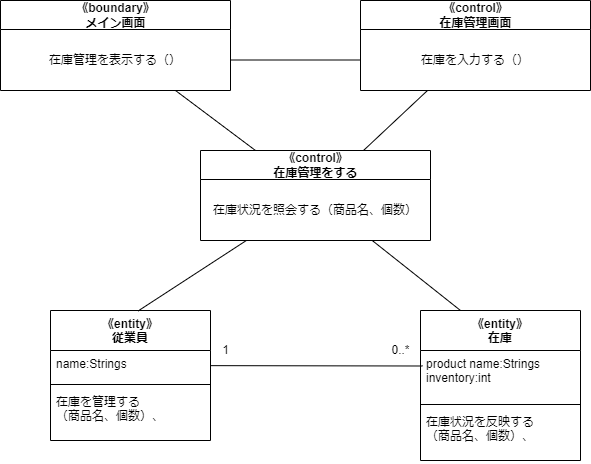

The diagram above was exported from draw.io. Its source (the exported page's mxGraphModel, read from the mxfile embedded in the PNG):
<mxGraphModel dx="1671" dy="1785" grid="1" gridSize="10" guides="1" tooltips="1" connect="1" arrows="1" fold="1" page="1" pageScale="1" pageWidth="827" pageHeight="1169" math="0" shadow="0">
  <root>
    <mxCell id="0" />
    <mxCell id="1" parent="0" />
    <mxCell id="2" value="《entity》&#10;従業員" style="swimlane;fontStyle=1;align=center;verticalAlign=top;childLayout=stackLayout;horizontal=1;startSize=40;horizontalStack=0;resizeParent=1;resizeParentMax=0;resizeLast=0;collapsible=1;marginBottom=0;" parent="1" vertex="1">
      <mxGeometry x="20" y="130" width="160" height="130" as="geometry" />
    </mxCell>
    <mxCell id="3" value="name:Strings" style="text;strokeColor=none;fillColor=none;align=left;verticalAlign=top;spacingLeft=4;spacingRight=4;overflow=hidden;rotatable=0;points=[[0,0.5],[1,0.5]];portConstraint=eastwest;" parent="2" vertex="1">
      <mxGeometry y="40" width="160" height="30" as="geometry" />
    </mxCell>
    <mxCell id="4" value="" style="line;strokeWidth=1;fillColor=none;align=left;verticalAlign=middle;spacingTop=-1;spacingLeft=3;spacingRight=3;rotatable=0;labelPosition=right;points=[];portConstraint=eastwest;strokeColor=inherit;" parent="2" vertex="1">
      <mxGeometry y="70" width="160" height="8" as="geometry" />
    </mxCell>
    <mxCell id="5" value="在庫を管理する&#10;（商品名、個数）、" style="text;strokeColor=none;fillColor=none;align=left;verticalAlign=top;spacingLeft=4;spacingRight=4;overflow=hidden;rotatable=0;points=[[0,0.5],[1,0.5]];portConstraint=eastwest;" parent="2" vertex="1">
      <mxGeometry y="78" width="160" height="52" as="geometry" />
    </mxCell>
    <mxCell id="6" value="《entity》&#10;在庫" style="swimlane;fontStyle=1;align=center;verticalAlign=top;childLayout=stackLayout;horizontal=1;startSize=40;horizontalStack=0;resizeParent=1;resizeParentMax=0;resizeLast=0;collapsible=1;marginBottom=0;" parent="1" vertex="1">
      <mxGeometry x="390" y="130" width="160" height="150" as="geometry" />
    </mxCell>
    <mxCell id="7" value="product name:Strings&#10;inventory:int" style="text;strokeColor=none;fillColor=none;align=left;verticalAlign=top;spacingLeft=4;spacingRight=4;overflow=hidden;rotatable=0;points=[[0,0.5],[1,0.5]];portConstraint=eastwest;" parent="6" vertex="1">
      <mxGeometry y="40" width="160" height="50" as="geometry" />
    </mxCell>
    <mxCell id="8" value="" style="line;strokeWidth=1;fillColor=none;align=left;verticalAlign=middle;spacingTop=-1;spacingLeft=3;spacingRight=3;rotatable=0;labelPosition=right;points=[];portConstraint=eastwest;strokeColor=inherit;" parent="6" vertex="1">
      <mxGeometry y="90" width="160" height="8" as="geometry" />
    </mxCell>
    <mxCell id="9" value="在庫状況を反映する&#10;（商品名、個数）、" style="text;strokeColor=none;fillColor=none;align=left;verticalAlign=top;spacingLeft=4;spacingRight=4;overflow=hidden;rotatable=0;points=[[0,0.5],[1,0.5]];portConstraint=eastwest;" parent="6" vertex="1">
      <mxGeometry y="98" width="160" height="52" as="geometry" />
    </mxCell>
    <mxCell id="10" style="edgeStyle=none;html=1;entryX=0.013;entryY=0.31;entryDx=0;entryDy=0;entryPerimeter=0;endArrow=none;endFill=0;" parent="1" source="3" target="7" edge="1">
      <mxGeometry relative="1" as="geometry" />
    </mxCell>
    <mxCell id="11" value="1" style="text;html=1;align=center;verticalAlign=middle;resizable=0;points=[];autosize=1;strokeColor=none;fillColor=none;" parent="1" vertex="1">
      <mxGeometry x="180" y="155" width="30" height="30" as="geometry" />
    </mxCell>
    <mxCell id="12" value="0..*" style="text;html=1;align=center;verticalAlign=middle;resizable=0;points=[];autosize=1;strokeColor=none;fillColor=none;" parent="1" vertex="1">
      <mxGeometry x="350" y="155" width="40" height="30" as="geometry" />
    </mxCell>
    <mxCell id="22" style="edgeStyle=none;html=1;entryX=0.547;entryY=0.004;entryDx=0;entryDy=0;entryPerimeter=0;endArrow=none;endFill=0;" parent="1" source="13" target="2" edge="1">
      <mxGeometry relative="1" as="geometry" />
    </mxCell>
    <mxCell id="23" style="edgeStyle=none;html=1;entryX=0.25;entryY=0;entryDx=0;entryDy=0;endArrow=none;endFill=0;" parent="1" source="13" target="6" edge="1">
      <mxGeometry relative="1" as="geometry" />
    </mxCell>
    <mxCell id="13" value="《control》&lt;br&gt;在庫管理をする" style="swimlane;fontStyle=1;align=center;verticalAlign=middle;childLayout=stackLayout;horizontal=1;startSize=29;horizontalStack=0;resizeParent=1;resizeParentMax=0;resizeLast=0;collapsible=0;marginBottom=0;html=1;" parent="1" vertex="1">
      <mxGeometry x="170" y="-30" width="230" height="90" as="geometry" />
    </mxCell>
    <mxCell id="14" value="在庫状況を照会する（商品名、個数）" style="text;html=1;strokeColor=none;fillColor=none;align=center;verticalAlign=middle;spacingLeft=4;spacingRight=4;overflow=hidden;rotatable=0;points=[[0,0.5],[1,0.5]];portConstraint=eastwest;" parent="13" vertex="1">
      <mxGeometry y="29" width="230" height="61" as="geometry" />
    </mxCell>
    <mxCell id="20" style="edgeStyle=none;html=1;endArrow=none;endFill=0;" parent="1" source="16" target="13" edge="1">
      <mxGeometry relative="1" as="geometry" />
    </mxCell>
    <mxCell id="16" value="《boundary》&lt;br&gt;メイン画面" style="swimlane;fontStyle=1;align=center;verticalAlign=middle;childLayout=stackLayout;horizontal=1;startSize=29;horizontalStack=0;resizeParent=1;resizeParentMax=0;resizeLast=0;collapsible=0;marginBottom=0;html=1;" parent="1" vertex="1">
      <mxGeometry x="-30" y="-180" width="230" height="90" as="geometry" />
    </mxCell>
    <mxCell id="17" value="在庫管理を表示する（）" style="text;html=1;strokeColor=none;fillColor=none;align=center;verticalAlign=middle;spacingLeft=4;spacingRight=4;overflow=hidden;rotatable=0;points=[[0,0.5],[1,0.5]];portConstraint=eastwest;" parent="16" vertex="1">
      <mxGeometry y="29" width="230" height="61" as="geometry" />
    </mxCell>
    <mxCell id="21" style="edgeStyle=none;html=1;endArrow=none;endFill=0;" parent="1" source="18" target="13" edge="1">
      <mxGeometry relative="1" as="geometry" />
    </mxCell>
    <mxCell id="18" value="《control》&lt;br&gt;在庫管理画面" style="swimlane;fontStyle=1;align=center;verticalAlign=middle;childLayout=stackLayout;horizontal=1;startSize=29;horizontalStack=0;resizeParent=1;resizeParentMax=0;resizeLast=0;collapsible=0;marginBottom=0;html=1;" parent="1" vertex="1">
      <mxGeometry x="330" y="-180" width="230" height="90" as="geometry" />
    </mxCell>
    <mxCell id="19" value="在庫を入力する（）" style="text;html=1;strokeColor=none;fillColor=none;align=center;verticalAlign=middle;spacingLeft=4;spacingRight=4;overflow=hidden;rotatable=0;points=[[0,0.5],[1,0.5]];portConstraint=eastwest;" parent="18" vertex="1">
      <mxGeometry y="29" width="230" height="61" as="geometry" />
    </mxCell>
    <mxCell id="24" style="edgeStyle=none;html=1;entryX=0;entryY=0.5;entryDx=0;entryDy=0;endArrow=none;endFill=0;" parent="1" source="17" target="19" edge="1">
      <mxGeometry relative="1" as="geometry" />
    </mxCell>
  </root>
</mxGraphModel>